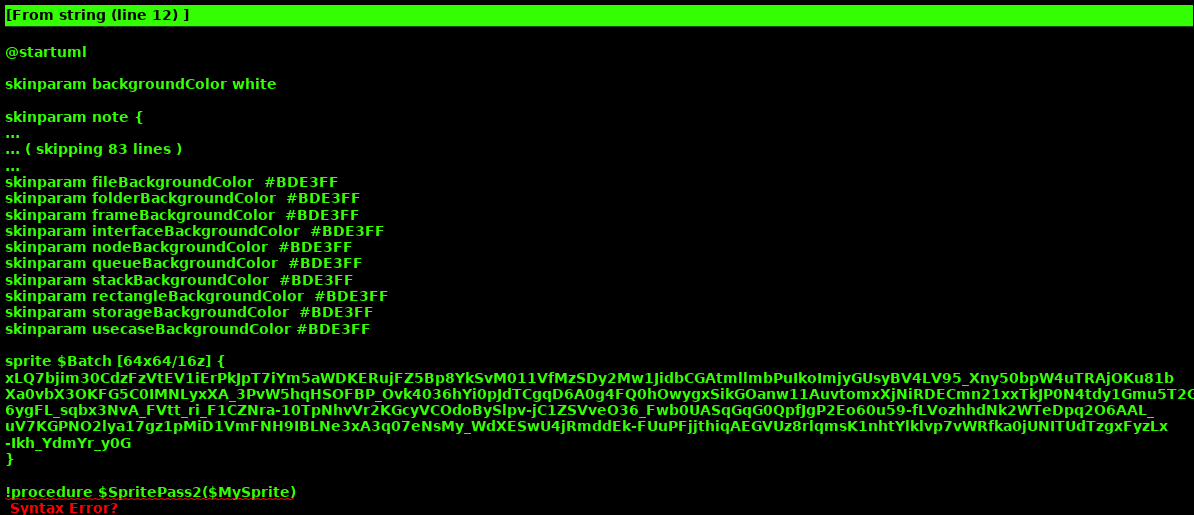

The diagram above was rendered by PlantUML. Its source (embedded in the PNG):
@startuml

skinparam backgroundColor white

skinparam note {
    BackgroundColor #F1FFFF
    BorderColor #2980B9
}

skinparam activity {
    BackgroundColor #BDE3FF
    ArrowColor #2980B9
    BorderColor #2980B9
    StartColor #227BC6
    EndColor #227BC6
    BarColor #227BC6
}

skinparam sequence {
    ArrowColor  #2980B9
    DividerBackgroundColor  #BDE3FF
    GroupBackgroundColor    #BDE3FF
    LifeLineBackgroundColor white
    LifeLineBorderColor #2980B9
    ParticipantBackgroundColor  #BDE3FF
    ParticipantBorderColor  #2980B9
    BoxLineColor    #2980B9
    BoxBackgroundColor  #DDDDDD
}

skinparam componentBackgroundColor    #BDE3FF
skinparam component {
    skinparam componentArrowColor #A80036
    skinparam BorderColor    #A80036
    skinparam InterfaceBackgroundColor   #BDE3FF
    skinparam InterfaceBorderColor   #A80036
}


skinparam stateBackgroundColor #BDE3FF
skinparam state {
    skinparam BorderColor #2980B9
    skinparam ArrowColor #2980B9
    skinparam StartColor black
    skinparam EndColor   black
}


skinparam stereotype {                  
    skinparam CBackgroundColor  #ADD1B2
    skinparam ABackgroundColor  #A9DCDF
    skinparam IBackgroundColor  #B4A7E5
    skinparam EBackgroundColor  #EB937F
}

skinparam actorBackgroundColor #BDE3FF
skinparam actor {
    skinparam BorderColor    #A80036
}

skinparam usecase {
    skinparam ArrowColor   #A80036
    skinparam BorderColor  #A80036
}

skinparam class {
    skinparam ArrowColor #A80036
    skinparam BackgroundColor    #BDE3FF
    skinparam BorderColor    #A80036
}


skinparam object {
    skinparam ArrowColor    #A80036
    skinparam BackgroundColor   #BDE3FF
    skinparam BorderColor   #A80036
}


skinparam packageBackgroundColor  #white
skinparam agentBackgroundColor  #BDE3FF
skinparam artifactBackgroundColor  #BDE3FF
skinparam boundaryBackgroundColor  #BDE3FF
skinparam cardBackgroundColor  #BDE3FF
skinparam cloudBackgroundColor  #BDE3FF
skinparam controlBackgroundColor  #BDE3FF
skinparam databaseBackgroundColor  #BDE3FF
skinparam entityBackgroundColor  #BDE3FF
skinparam fileBackgroundColor  #BDE3FF
skinparam folderBackgroundColor  #BDE3FF
skinparam frameBackgroundColor  #BDE3FF
skinparam interfaceBackgroundColor  #BDE3FF
skinparam nodeBackgroundColor  #BDE3FF
skinparam queueBackgroundColor  #BDE3FF
skinparam stackBackgroundColor  #BDE3FF
skinparam rectangleBackgroundColor  #BDE3FF
skinparam storageBackgroundColor  #BDE3FF
skinparam usecaseBackgroundColor #BDE3FF

sprite $Batch [64x64/16z] {
xLQ7bjim30CdzFzVtEV1iErPkJpT7iYm5aWDKERujFZ5Bp8YkSvM011VfMzSDy2Mw1JidbCGAtmllmbPuIkoImjyGUsyBV4LV95_Xny50bpW4uTRAjOKu81b
Xa0vbX3OKFG5C0IMNLyxXA_3PvW5hqHSOFBP_Ovk4036hYi0pJdTCgqD6A0g4FQ0hOwygxSikGOanw11AuvtomxXjNiRDECmn21xxTkJP0N4tdy1Gmu5T2GW
6ygFL_sqbx3NvA_FVtt_ri_F1CZNra-10TpNhvVr2KGcyVCOdoBySlpv-jC1ZSVveO36_Fwb0UASqGqG0QpfJgP2Eo60u59-fLVozhhdNk2WTeDpq2O6AAL_
uV7KGPNO2lya17gz1pMiD1VmFNH9IBLNe3xA3q07eNsMy_WdXESwU4jRmddEk-FUuPFjjthiqAEGVUz8rlqmsK1nhtYlklvp7vWRfka0jUNITUdTzgxFyzLx
-Ikh_YdmYr_y0G
}

!procedure $SpritePass2($MySprite)
rectangle "<$MySprite>\n2" as 2
!endprocedure

$SpritePass2("$Batch")
@enduml